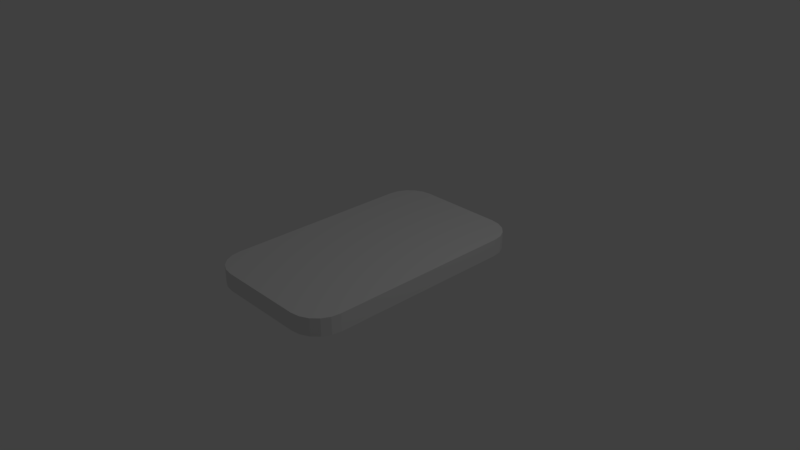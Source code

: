 # Source: 02_smartphone.blend  (saved by Blender 2.81.16; exported with 4.5.12 LTS)
import bpy
from mathutils import Matrix  # noqa: F401  (used for matrix-valued properties, if any)

bpy.ops.wm.read_factory_settings(use_empty=True)
scene = bpy.context.scene
scene.name = 'Scene'

# ---- collections
col_collection_1 = bpy.data.collections.new('Collection 1'); scene.collection.children.link(col_collection_1)

# ---- materials (node trees are filled in below, after node groups)
mat_material = bpy.data.materials.new('Material')
mat_material.alpha_threshold = 0.0
mat_material.use_transparent_shadow = False
mat_material.roughness = 0.5
mat_material.line_color = (0.0, 0.0, 0.0, 1.0)

# ---- material node trees

# ---- world
world_world = bpy.data.worlds.new('World'); scene.world = world_world
world_world.color = (0.05088, 0.05088, 0.05088)
world_world.use_sun_shadow = False
world_world.sun_shadow_jitter_overblur = 0.0
world_world.cycles.sampling_method = 'MANUAL'

# ---- cameras
cam_camera = bpy.data.cameras.new('Camera')
cam_camera.clip_end = 100.0
cam_camera.lens = 35.0
cam_camera.sensor_width = 32.0
cam_camera.sensor_height = 18.0
cam_camera.ortho_scale = 7.314
cam_camera.dof.focus_distance = 0.0
cam_camera.dof.aperture_fstop = 128.0

# ---- lights
light_lamp = bpy.data.lights.new('Lamp', 'POINT')
light_lamp.transmission_factor = 0.0
light_lamp.cutoff_distance = 30.0
light_lamp.energy = 100.0
light_lamp.shadow_buffer_clip_start = 1.001
light_lamp.shadow_soft_size = 0.1
light_lamp.shadow_maximum_resolution = 0.006
light_lamp.use_absolute_resolution = True

# ---- meshes
me_cube = bpy.data.meshes.new('Cube')
me_cube.from_pydata([(0.6, -1.3, -0.12), (-0.6, -1.3, -0.12), (0.6, -1.3, 0.12), (-0.6, -1.3, 0.12), (0.6, 1.3, 0.12), (-0.6, 1.3, 0.12), (0.6, 1.7, -0.12), (1.0, 1.3, -0.12), (0.7236, 1.68, -0.12), (0.8351, 1.624, -0.12), (0.9236, 1.535, -0.12), (0.9804, 1.424, -0.12), (1.0, -1.3, -0.12), (0.6, -1.7, -0.12), (0.9804, -1.424, -0.12), (0.9236, -1.535, -0.12), (0.8351, -1.624, -0.12), (0.7236, -1.68, -0.12), (-0.6, -1.7, -0.12), (-1.0, -1.3, -0.12), (-0.7236, -1.68, -0.12), (-0.8351, -1.624, -0.12), (-0.9236, -1.535, -0.12), (-0.9804, -1.424, -0.12), (-1.0, 1.3, -0.12), (-0.6, 1.7, -0.12), (-0.9804, 1.424, -0.12), (-0.9236, 1.535, -0.12), (-0.8351, 1.624, -0.12), (-0.7236, 1.68, -0.12), (1.0, 1.3, 0.12), (0.6, 1.7, 0.12), (0.9804, 1.424, 0.12), (0.9236, 1.535, 0.12), (0.8351, 1.624, 0.12), (0.7236, 1.68, 0.12), (0.6, -1.7, 0.12), (1.0, -1.3, 0.12), (0.7236, -1.68, 0.12), (0.8351, -1.624, 0.12), (0.9236, -1.535, 0.12), (0.9804, -1.424, 0.12), (-1.0, -1.3, 0.12), (-0.6, -1.7, 0.12), (-0.9804, -1.424, 0.12), (-0.9236, -1.535, 0.12), (-0.8351, -1.624, 0.12), (-0.7236, -1.68, 0.12), (-0.6, 1.7, 0.12), (-1.0, 1.3, 0.12), (-0.7236, 1.68, 0.12), (-0.8351, 1.624, 0.12), (-0.9236, 1.535, 0.12), (-0.9804, 1.424, 0.12), (-0.6, 1.3, -0.12), (0.6, 1.3, -0.12)], [], [(31, 6, 25, 48), (4, 31, 48, 5), (13, 36, 43, 18), (19, 42, 49, 24), (50, 51, 5), (7, 30, 37, 12), (6, 31, 35, 8), (8, 35, 34, 9), (9, 34, 33, 10), (10, 33, 32, 11), (11, 32, 30, 7), (12, 37, 41, 14), (14, 41, 40, 15), (15, 40, 39, 16), (16, 39, 38, 17), (17, 38, 36, 13), (18, 43, 47, 20), (20, 47, 46, 21), (21, 46, 45, 22), (22, 45, 44, 23), (23, 44, 42, 19), (24, 49, 53, 26), (26, 53, 52, 27), (27, 52, 51, 28), (28, 51, 50, 29), (29, 50, 48, 25), (14, 15, 0), (33, 34, 4), (3, 5, 49, 42), (2, 4, 5, 3), (37, 30, 4, 2), (3, 45, 46), (36, 2, 3, 43), (2, 38, 39), (49, 5, 53), (48, 50, 5), (51, 52, 5), (53, 5, 52), (4, 30, 32), (32, 33, 4), (34, 35, 4), (31, 4, 35), (47, 43, 3), (3, 42, 44), (44, 45, 3), (46, 47, 3), (40, 41, 2), (37, 2, 41), (36, 38, 2), (39, 40, 2), (1, 0, 13, 18), (1, 21, 22), (24, 54, 1, 19), (55, 7, 12, 0), (54, 55, 0, 1), (25, 6, 55, 54), (54, 26, 27), (9, 10, 55), (13, 0, 17), (12, 14, 0), (15, 16, 0), (17, 0, 16), (23, 19, 1), (1, 18, 20), (20, 21, 1), (22, 23, 1), (28, 29, 54), (25, 54, 29), (24, 26, 54), (27, 28, 54), (55, 6, 8), (8, 9, 55), (10, 11, 55), (7, 55, 11)])
me_cube.materials.append(mat_material)
me_cube.use_remesh_preserve_volume = False
me_cube.use_remesh_preserve_attributes = False
me_cube.use_mirror_vertex_groups = False
me_cube.update()

# ---- objects
ob_cube = bpy.data.objects.new('Cube', me_cube)
ob_lamp = bpy.data.objects.new('Lamp', light_lamp)
ob_camera = bpy.data.objects.new('Camera', cam_camera)

# ---- transforms, parenting, visibility, modifiers, constraints
ob_cube.location = (0.0, 0.0, 0.0)
ob_cube.lock_rotations_4d = False
ob_cube.empty_display_type = 'ARROWS'
ob_cube.lineart.crease_threshold = 0.0
ob_lamp.location = (4.076, 1.005, 5.904)
ob_lamp.rotation_euler = (0.6503, 0.05522, 1.866)
ob_lamp.lock_rotations_4d = False
ob_lamp.empty_display_type = 'ARROWS'
ob_lamp.color = (0.0, 0.0, 0.0, 0.0)
ob_lamp.lineart.crease_threshold = 0.0
ob_camera.location = (7.481, -6.508, 5.344)
ob_camera.rotation_euler = (1.109, 0.0, 0.8149)
ob_camera.lock_rotations_4d = False
ob_camera.empty_display_type = 'ARROWS'
ob_camera.color = (0.0, 0.0, 0.0, 0.0)
ob_camera.display_type = 'WIRE'
ob_camera.lineart.crease_threshold = 0.0

# ---- collection membership
col_collection_1.objects.link(ob_cube)
col_collection_1.objects.link(ob_lamp)
col_collection_1.objects.link(ob_camera)

# ---- scene / render settings (as saved in the file)
scene.camera = ob_camera
scene.frame_start = 1; scene.frame_end = 250; scene.frame_set(1)
scene.render.engine = 'BLENDER_EEVEE_NEXT'
scene.render.resolution_percentage = 50
scene.render.dither_intensity = 0.0
scene.cycles.use_denoising = False
scene.cycles.samples = 128
scene.cycles.sampling_pattern = 'TABULATED_SOBOL'
scene.cycles.light_sampling_threshold = 0.0
scene.cycles.use_adaptive_sampling = False
scene.cycles.use_light_tree = False
scene.cycles.blur_glossy = 0.0
scene.cycles.sample_clamp_indirect = 0.0
scene.view_settings.view_transform = 'Standard'
bpy.context.view_layer.update()
